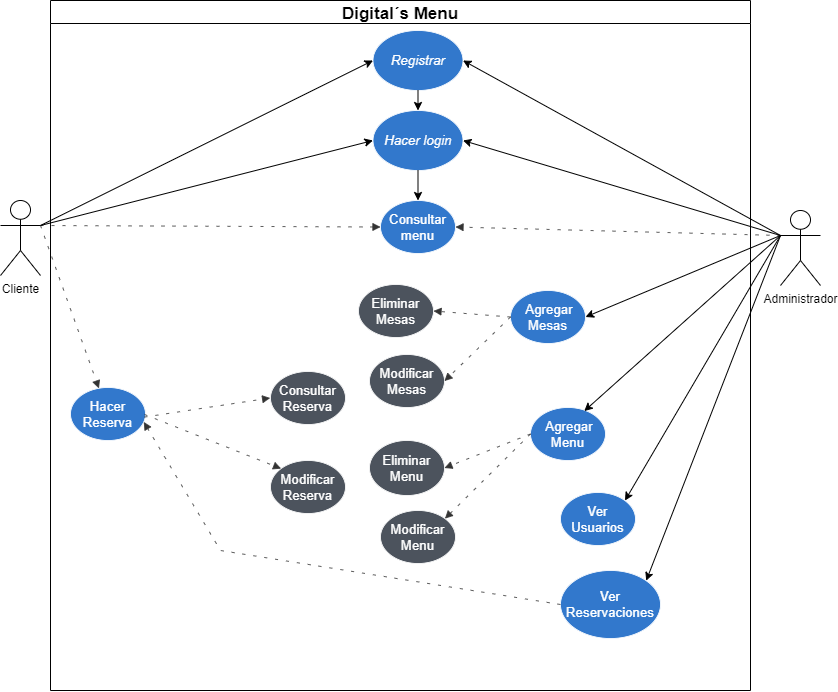

The diagram above was exported from draw.io. Its source (the exported page's mxGraphModel, read from the mxfile embedded in the PNG):
<mxGraphModel dx="877" dy="820" grid="1" gridSize="10" guides="1" tooltips="1" connect="1" arrows="1" fold="1" page="1" pageScale="1" pageWidth="827" pageHeight="1169" math="0" shadow="0">
  <root>
    <mxCell id="0" />
    <mxCell id="1" parent="0" />
    <mxCell id="s7Ha8k921S6wUeaGHsoN-1" value="Digital´s Menu" style="swimlane;fontSize=17;" vertex="1" parent="1">
      <mxGeometry x="70" y="40" width="700" height="690" as="geometry" />
    </mxCell>
    <UserObject label="Hacer login" lucidchartObjectId=".Q4M-m0Nwd3n" id="s7Ha8k921S6wUeaGHsoN-11">
      <mxCell style="html=1;overflow=block;blockSpacing=1;whiteSpace=wrap;ellipse;fontSize=13.3;fontColor=#ffffff;fontStyle=2;align=center;spacing=0;verticalAlign=middle;strokeColor=#ffffff;strokeOpacity=100;fillOpacity=100;rounded=1;absoluteArcSize=1;arcSize=7.5;fillColor=#3278cc;strokeWidth=0.8;" vertex="1" parent="s7Ha8k921S6wUeaGHsoN-1">
        <mxGeometry x="322.5" y="110" width="90" height="60" as="geometry" />
      </mxCell>
    </UserObject>
    <UserObject label="&amp;nbsp;Agregar Menu" lucidchartObjectId="o7nosXjvt9.z" id="s7Ha8k921S6wUeaGHsoN-12">
      <mxCell style="html=1;overflow=block;blockSpacing=1;whiteSpace=wrap;ellipse;fontSize=13.3;fontColor=#ffffff;align=center;spacing=0;verticalAlign=middle;strokeColor=#ffffff;strokeOpacity=100;fillOpacity=100;rounded=1;absoluteArcSize=1;arcSize=7.5;fillColor=#3278cc;strokeWidth=0.8;" vertex="1" parent="s7Ha8k921S6wUeaGHsoN-1">
        <mxGeometry x="480" y="407" width="75" height="53" as="geometry" />
      </mxCell>
    </UserObject>
    <UserObject label="Consultar menu" lucidchartObjectId="V8nomu9vSPE-" id="s7Ha8k921S6wUeaGHsoN-14">
      <mxCell style="html=1;overflow=block;blockSpacing=1;whiteSpace=wrap;ellipse;fontSize=13.3;fontColor=#ffffff;align=center;spacing=0;verticalAlign=middle;strokeColor=#ffffff;strokeOpacity=100;fillOpacity=100;rounded=1;absoluteArcSize=1;arcSize=7.5;fillColor=#3278cc;strokeWidth=0.8;" vertex="1" parent="s7Ha8k921S6wUeaGHsoN-1">
        <mxGeometry x="330" y="200" width="75" height="53" as="geometry" />
      </mxCell>
    </UserObject>
    <UserObject label="Hacer Reserva" lucidchartObjectId="f9no3LP69toc" id="s7Ha8k921S6wUeaGHsoN-15">
      <mxCell style="points=[[0.46,0.514,0]];html=1;overflow=block;blockSpacing=1;whiteSpace=wrap;ellipse;fontSize=13.3;fontColor=#ffffff;align=center;spacing=0;verticalAlign=middle;strokeColor=#ffffff;strokeOpacity=100;fillOpacity=100;rounded=1;absoluteArcSize=1;arcSize=7.5;fillColor=#3278cc;strokeWidth=0.8;" vertex="1" parent="s7Ha8k921S6wUeaGHsoN-1">
        <mxGeometry x="20" y="387" width="75" height="53" as="geometry" />
      </mxCell>
    </UserObject>
    <UserObject label="Consultar Reserva" lucidchartObjectId="r9no1Fy925PU" id="s7Ha8k921S6wUeaGHsoN-16">
      <mxCell style="html=1;overflow=block;blockSpacing=1;whiteSpace=wrap;ellipse;fontSize=13.3;fontColor=#ffffff;align=center;spacing=0;verticalAlign=middle;strokeColor=#ffffff;strokeOpacity=100;fillOpacity=100;rounded=1;absoluteArcSize=1;arcSize=7.5;fillColor=#4c535d;strokeWidth=0.8;" vertex="1" parent="s7Ha8k921S6wUeaGHsoN-1">
        <mxGeometry x="220" y="371" width="75" height="53" as="geometry" />
      </mxCell>
    </UserObject>
    <UserObject label="" lucidchartObjectId="b_noj7viwlPh" id="s7Ha8k921S6wUeaGHsoN-17">
      <mxCell style="html=1;jettySize=18;whiteSpace=wrap;fontSize=13;strokeColor=#333333;strokeOpacity=100;dashed=1;fixDash=1;dashPattern=3 8;strokeWidth=0.8;rounded=0;startArrow=none;endArrow=block;endFill=1;entryX=-0.005;entryY=0.5;entryPerimeter=0;exitX=0.986;exitY=0.558;exitDx=0;exitDy=0;exitPerimeter=0;" edge="1" parent="s7Ha8k921S6wUeaGHsoN-1" source="s7Ha8k921S6wUeaGHsoN-15" target="s7Ha8k921S6wUeaGHsoN-16">
        <mxGeometry width="100" height="100" relative="1" as="geometry">
          <Array as="points" />
          <mxPoint x="170" y="360" as="sourcePoint" />
        </mxGeometry>
      </mxCell>
    </UserObject>
    <UserObject label="Modificar Menu" lucidchartObjectId="iuoovbKJOgFa" id="s7Ha8k921S6wUeaGHsoN-19">
      <mxCell style="html=1;overflow=block;blockSpacing=1;whiteSpace=wrap;ellipse;fontSize=13.3;fontColor=#ffffff;align=center;spacing=0;verticalAlign=middle;strokeColor=#ffffff;strokeOpacity=100;fillOpacity=100;rounded=1;absoluteArcSize=1;arcSize=7.5;fillColor=#4c535d;strokeWidth=0.8;" vertex="1" parent="s7Ha8k921S6wUeaGHsoN-1">
        <mxGeometry x="330" y="510" width="75" height="53" as="geometry" />
      </mxCell>
    </UserObject>
    <UserObject label="" lucidchartObjectId="ZuooIDiHBQ7z" id="s7Ha8k921S6wUeaGHsoN-20">
      <mxCell style="html=1;jettySize=18;whiteSpace=wrap;fontSize=13;strokeColor=#333333;strokeOpacity=100;dashed=1;fixDash=1;dashPattern=3 8;strokeWidth=0.8;rounded=0;startArrow=none;endArrow=block;endFill=1;entryX=1;entryY=0;entryDx=0;entryDy=0;exitX=0;exitY=0.5;exitDx=0;exitDy=0;" edge="1" parent="s7Ha8k921S6wUeaGHsoN-1" source="s7Ha8k921S6wUeaGHsoN-12" target="s7Ha8k921S6wUeaGHsoN-19">
        <mxGeometry width="100" height="100" relative="1" as="geometry">
          <Array as="points" />
          <mxPoint x="475" y="485" as="sourcePoint" />
        </mxGeometry>
      </mxCell>
    </UserObject>
    <UserObject label="Modificar Reserva" lucidchartObjectId="dMooS~8V~.h1" id="s7Ha8k921S6wUeaGHsoN-23">
      <mxCell style="html=1;overflow=block;blockSpacing=1;whiteSpace=wrap;ellipse;fontSize=13.3;fontColor=#ffffff;align=center;spacing=0;verticalAlign=middle;strokeColor=#ffffff;strokeOpacity=100;fillOpacity=100;rounded=1;absoluteArcSize=1;arcSize=7.5;fillColor=#4c535d;strokeWidth=0.8;" vertex="1" parent="s7Ha8k921S6wUeaGHsoN-1">
        <mxGeometry x="220" y="460" width="75" height="53" as="geometry" />
      </mxCell>
    </UserObject>
    <UserObject label="" lucidchartObjectId="PNooWx9mHRJ8" id="s7Ha8k921S6wUeaGHsoN-24">
      <mxCell style="html=1;jettySize=18;whiteSpace=wrap;fontSize=13;strokeColor=#333333;strokeOpacity=100;dashed=1;fixDash=1;dashPattern=3 8;strokeWidth=0.8;rounded=0;startArrow=none;endArrow=block;endFill=1;entryX=0;entryY=0;exitX=0.987;exitY=0.509;exitDx=0;exitDy=0;exitPerimeter=0;entryDx=0;entryDy=0;" edge="1" parent="s7Ha8k921S6wUeaGHsoN-1" source="s7Ha8k921S6wUeaGHsoN-15" target="s7Ha8k921S6wUeaGHsoN-23">
        <mxGeometry width="100" height="100" relative="1" as="geometry">
          <Array as="points" />
        </mxGeometry>
      </mxCell>
    </UserObject>
    <UserObject label="Eliminar Menu" lucidchartObjectId="XW3Sk~y123KK" id="s7Ha8k921S6wUeaGHsoN-27">
      <mxCell style="html=1;overflow=block;blockSpacing=1;whiteSpace=wrap;ellipse;fontSize=13.3;fontColor=#ffffff;align=center;spacing=0;verticalAlign=middle;strokeColor=#ffffff;strokeOpacity=100;fillOpacity=100;rounded=1;absoluteArcSize=1;arcSize=7.5;fillColor=#4c535d;strokeWidth=0.8;" vertex="1" parent="s7Ha8k921S6wUeaGHsoN-1">
        <mxGeometry x="319" y="440" width="75" height="55" as="geometry" />
      </mxCell>
    </UserObject>
    <UserObject label="" lucidchartObjectId="ZuooIDiHBQ7z" id="s7Ha8k921S6wUeaGHsoN-31">
      <mxCell style="html=1;jettySize=18;whiteSpace=wrap;fontSize=13;strokeColor=#333333;strokeOpacity=100;dashed=1;fixDash=1;dashPattern=3 8;strokeWidth=0.8;rounded=0;startArrow=none;endArrow=block;endFill=1;entryX=1;entryY=0.5;entryDx=0;entryDy=0;exitX=0;exitY=0.5;exitDx=0;exitDy=0;" edge="1" parent="s7Ha8k921S6wUeaGHsoN-1" source="s7Ha8k921S6wUeaGHsoN-12" target="s7Ha8k921S6wUeaGHsoN-27">
        <mxGeometry width="100" height="100" relative="1" as="geometry">
          <Array as="points" />
          <mxPoint x="464" y="590" as="sourcePoint" />
          <mxPoint x="389.0909789064018" y="552.8144472549609" as="targetPoint" />
        </mxGeometry>
      </mxCell>
    </UserObject>
    <UserObject label="Registrar" lucidchartObjectId=".Q4M-m0Nwd3n" id="s7Ha8k921S6wUeaGHsoN-38">
      <mxCell style="html=1;overflow=block;blockSpacing=1;whiteSpace=wrap;ellipse;fontSize=13.3;fontColor=#ffffff;fontStyle=2;align=center;spacing=0;verticalAlign=middle;strokeColor=#ffffff;strokeOpacity=100;fillOpacity=100;rounded=1;absoluteArcSize=1;arcSize=7.5;fillColor=#3278cc;strokeWidth=0.8;" vertex="1" parent="s7Ha8k921S6wUeaGHsoN-1">
        <mxGeometry x="322.5" y="30" width="90" height="60" as="geometry" />
      </mxCell>
    </UserObject>
    <mxCell id="s7Ha8k921S6wUeaGHsoN-40" value="" style="endArrow=classic;html=1;rounded=0;entryX=0.5;entryY=0;entryDx=0;entryDy=0;exitX=0.5;exitY=1;exitDx=0;exitDy=0;" edge="1" parent="s7Ha8k921S6wUeaGHsoN-1" source="s7Ha8k921S6wUeaGHsoN-38" target="s7Ha8k921S6wUeaGHsoN-11">
      <mxGeometry width="50" height="50" relative="1" as="geometry">
        <mxPoint x="729.9999999999998" y="255" as="sourcePoint" />
        <mxPoint x="422.5" y="160" as="targetPoint" />
        <Array as="points" />
      </mxGeometry>
    </mxCell>
    <mxCell id="s7Ha8k921S6wUeaGHsoN-41" value="" style="endArrow=classic;html=1;rounded=0;entryX=0.5;entryY=0;entryDx=0;entryDy=0;exitX=0.5;exitY=1;exitDx=0;exitDy=0;" edge="1" parent="s7Ha8k921S6wUeaGHsoN-1" source="s7Ha8k921S6wUeaGHsoN-11" target="s7Ha8k921S6wUeaGHsoN-14">
      <mxGeometry width="50" height="50" relative="1" as="geometry">
        <mxPoint x="377.5" y="100" as="sourcePoint" />
        <mxPoint x="377.5" y="120" as="targetPoint" />
        <Array as="points" />
      </mxGeometry>
    </mxCell>
    <UserObject label="&amp;nbsp;Agregar Mesas" lucidchartObjectId="o7nosXjvt9.z" id="s7Ha8k921S6wUeaGHsoN-42">
      <mxCell style="html=1;overflow=block;blockSpacing=1;whiteSpace=wrap;ellipse;fontSize=13.3;fontColor=#ffffff;align=center;spacing=0;verticalAlign=middle;strokeColor=#ffffff;strokeOpacity=100;fillOpacity=100;rounded=1;absoluteArcSize=1;arcSize=7.5;fillColor=#3278cc;strokeWidth=0.8;" vertex="1" parent="s7Ha8k921S6wUeaGHsoN-1">
        <mxGeometry x="460" y="290" width="75" height="53" as="geometry" />
      </mxCell>
    </UserObject>
    <UserObject label="Modificar Mesas" lucidchartObjectId="iuoovbKJOgFa" id="s7Ha8k921S6wUeaGHsoN-43">
      <mxCell style="html=1;overflow=block;blockSpacing=1;whiteSpace=wrap;ellipse;fontSize=13.3;fontColor=#ffffff;align=center;spacing=0;verticalAlign=middle;strokeColor=#ffffff;strokeOpacity=100;fillOpacity=100;rounded=1;absoluteArcSize=1;arcSize=7.5;fillColor=#4c535d;strokeWidth=0.8;" vertex="1" parent="s7Ha8k921S6wUeaGHsoN-1">
        <mxGeometry x="319" y="354" width="75" height="53" as="geometry" />
      </mxCell>
    </UserObject>
    <UserObject label="Eliminar Mesas" lucidchartObjectId="XW3Sk~y123KK" id="s7Ha8k921S6wUeaGHsoN-44">
      <mxCell style="html=1;overflow=block;blockSpacing=1;whiteSpace=wrap;ellipse;fontSize=13.3;fontColor=#ffffff;align=center;spacing=0;verticalAlign=middle;strokeColor=#ffffff;strokeOpacity=100;fillOpacity=100;rounded=1;absoluteArcSize=1;arcSize=7.5;fillColor=#4c535d;strokeWidth=0.8;" vertex="1" parent="s7Ha8k921S6wUeaGHsoN-1">
        <mxGeometry x="308" y="284" width="75" height="53" as="geometry" />
      </mxCell>
    </UserObject>
    <UserObject label="" lucidchartObjectId="ZuooIDiHBQ7z" id="s7Ha8k921S6wUeaGHsoN-47">
      <mxCell style="html=1;jettySize=18;whiteSpace=wrap;fontSize=13;strokeColor=#333333;strokeOpacity=100;dashed=1;fixDash=1;dashPattern=3 8;strokeWidth=0.8;rounded=0;startArrow=none;endArrow=block;endFill=1;exitX=0;exitY=0.5;entryX=1;entryY=0.5;entryDx=0;entryDy=0;exitDx=0;exitDy=0;" edge="1" parent="s7Ha8k921S6wUeaGHsoN-1" source="s7Ha8k921S6wUeaGHsoN-42" target="s7Ha8k921S6wUeaGHsoN-44">
        <mxGeometry width="100" height="100" relative="1" as="geometry">
          <Array as="points" />
          <mxPoint x="500.99999999999795" y="567.5" as="sourcePoint" />
          <mxPoint x="404.9999999999977" y="514.5" as="targetPoint" />
        </mxGeometry>
      </mxCell>
    </UserObject>
    <UserObject label="" lucidchartObjectId="ZuooIDiHBQ7z" id="s7Ha8k921S6wUeaGHsoN-48">
      <mxCell style="html=1;jettySize=18;whiteSpace=wrap;fontSize=13;strokeColor=#333333;strokeOpacity=100;dashed=1;fixDash=1;dashPattern=3 8;strokeWidth=0.8;rounded=0;startArrow=none;endArrow=block;endFill=1;exitX=0;exitY=0.5;entryX=1;entryY=0.5;entryDx=0;entryDy=0;exitDx=0;exitDy=0;" edge="1" parent="s7Ha8k921S6wUeaGHsoN-1" source="s7Ha8k921S6wUeaGHsoN-42" target="s7Ha8k921S6wUeaGHsoN-43">
        <mxGeometry width="100" height="100" relative="1" as="geometry">
          <Array as="points" />
          <mxPoint x="510.99999999999795" y="577.5" as="sourcePoint" />
          <mxPoint x="414.9999999999977" y="524.5" as="targetPoint" />
        </mxGeometry>
      </mxCell>
    </UserObject>
    <UserObject label="Ver Usuarios" lucidchartObjectId="o7nosXjvt9.z" id="s7Ha8k921S6wUeaGHsoN-51">
      <mxCell style="html=1;overflow=block;blockSpacing=1;whiteSpace=wrap;ellipse;fontSize=13.3;fontColor=#ffffff;align=center;spacing=0;verticalAlign=middle;strokeColor=#ffffff;strokeOpacity=100;fillOpacity=100;rounded=1;absoluteArcSize=1;arcSize=7.5;fillColor=#3278cc;strokeWidth=0.8;" vertex="1" parent="s7Ha8k921S6wUeaGHsoN-1">
        <mxGeometry x="510" y="492" width="75" height="53" as="geometry" />
      </mxCell>
    </UserObject>
    <UserObject label="Ver Reservaciones" lucidchartObjectId="o7nosXjvt9.z" id="s7Ha8k921S6wUeaGHsoN-52">
      <mxCell style="html=1;overflow=block;blockSpacing=1;whiteSpace=wrap;ellipse;fontSize=13.3;fontColor=#ffffff;align=center;spacing=0;verticalAlign=middle;strokeColor=#ffffff;strokeOpacity=100;fillOpacity=100;rounded=1;absoluteArcSize=1;arcSize=7.5;fillColor=#3278cc;strokeWidth=0.8;" vertex="1" parent="s7Ha8k921S6wUeaGHsoN-1">
        <mxGeometry x="510" y="570" width="100" height="68" as="geometry" />
      </mxCell>
    </UserObject>
    <UserObject label="" lucidchartObjectId="ZuooIDiHBQ7z" id="s7Ha8k921S6wUeaGHsoN-53">
      <mxCell style="html=1;jettySize=18;whiteSpace=wrap;fontSize=13;strokeColor=#333333;strokeOpacity=100;dashed=1;fixDash=1;dashPattern=3 8;strokeWidth=0.8;rounded=0;startArrow=none;endArrow=block;endFill=1;entryX=0.978;entryY=0.651;entryDx=0;entryDy=0;exitX=0;exitY=0.5;exitDx=0;exitDy=0;entryPerimeter=0;" edge="1" parent="s7Ha8k921S6wUeaGHsoN-1" source="s7Ha8k921S6wUeaGHsoN-52" target="s7Ha8k921S6wUeaGHsoN-15">
        <mxGeometry width="100" height="100" relative="1" as="geometry">
          <Array as="points">
            <mxPoint x="170" y="550" />
          </Array>
          <mxPoint x="490.0000000000002" y="443.5" as="sourcePoint" />
          <mxPoint x="403.9600778160682" y="527.7218802595646" as="targetPoint" />
        </mxGeometry>
      </mxCell>
    </UserObject>
    <mxCell id="s7Ha8k921S6wUeaGHsoN-2" value="Cliente" style="shape=umlActor;verticalLabelPosition=bottom;verticalAlign=top;html=1;outlineConnect=0;" vertex="1" parent="1">
      <mxGeometry x="20" y="240" width="40" height="75" as="geometry" />
    </mxCell>
    <mxCell id="s7Ha8k921S6wUeaGHsoN-10" value="Administrador" style="shape=umlActor;verticalLabelPosition=bottom;verticalAlign=top;html=1;outlineConnect=0;" vertex="1" parent="1">
      <mxGeometry x="800" y="250" width="40" height="75" as="geometry" />
    </mxCell>
    <UserObject label="" lucidchartObjectId="piooMRuh7BNM" id="s7Ha8k921S6wUeaGHsoN-18">
      <mxCell style="html=1;jettySize=18;whiteSpace=wrap;fontSize=13;strokeColor=#333333;strokeOpacity=100;dashed=1;fixDash=1;dashPattern=3 8;strokeWidth=0.8;rounded=0;startArrow=none;endArrow=block;endFill=1;exitX=0;exitY=0.3333333333333333;exitPerimeter=0;entryX=1;entryY=0.5;exitDx=0;exitDy=0;entryDx=0;entryDy=0;" edge="1" parent="1" source="s7Ha8k921S6wUeaGHsoN-10" target="s7Ha8k921S6wUeaGHsoN-14">
        <mxGeometry width="100" height="100" relative="1" as="geometry">
          <Array as="points" />
        </mxGeometry>
      </mxCell>
    </UserObject>
    <UserObject label="" lucidchartObjectId="piooMRuh7BNM" id="s7Ha8k921S6wUeaGHsoN-32">
      <mxCell style="html=1;jettySize=18;whiteSpace=wrap;fontSize=13;strokeColor=#333333;strokeOpacity=100;dashed=1;fixDash=1;dashPattern=3 8;strokeWidth=0.8;rounded=0;startArrow=none;endArrow=block;endFill=1;exitX=1;exitY=0.3333333333333333;exitPerimeter=0;entryX=0;entryY=0.5;exitDx=0;exitDy=0;entryDx=0;entryDy=0;" edge="1" parent="1" source="s7Ha8k921S6wUeaGHsoN-2" target="s7Ha8k921S6wUeaGHsoN-14">
        <mxGeometry width="100" height="100" relative="1" as="geometry">
          <Array as="points" />
          <mxPoint x="635" y="300" as="sourcePoint" />
          <mxPoint x="270" y="331.5" as="targetPoint" />
        </mxGeometry>
      </mxCell>
    </UserObject>
    <mxCell id="lTLTMgE2p1TNjrPw3CbC-70" value="" style="endArrow=classic;html=1;rounded=0;entryX=0.717;entryY=0.067;entryDx=0;entryDy=0;entryPerimeter=0;exitX=0;exitY=0.3333333333333333;exitDx=0;exitDy=0;exitPerimeter=0;" edge="1" parent="1" source="s7Ha8k921S6wUeaGHsoN-10" target="s7Ha8k921S6wUeaGHsoN-12">
      <mxGeometry width="50" height="50" relative="1" as="geometry">
        <mxPoint x="790" y="280" as="sourcePoint" />
        <mxPoint x="720" y="333" as="targetPoint" />
      </mxGeometry>
    </mxCell>
    <UserObject label="" lucidchartObjectId="piooMRuh7BNM" id="s7Ha8k921S6wUeaGHsoN-37">
      <mxCell style="html=1;jettySize=18;whiteSpace=wrap;fontSize=13;strokeColor=#333333;strokeOpacity=100;dashed=1;fixDash=1;dashPattern=3 8;strokeWidth=0.8;rounded=0;startArrow=none;endArrow=block;endFill=1;exitX=1;exitY=0.3333333333333333;exitPerimeter=0;exitDx=0;exitDy=0;" edge="1" parent="1" source="s7Ha8k921S6wUeaGHsoN-2" target="s7Ha8k921S6wUeaGHsoN-15">
        <mxGeometry width="100" height="100" relative="1" as="geometry">
          <Array as="points" />
          <mxPoint x="70" y="275" as="sourcePoint" />
          <mxPoint x="360" y="316.5" as="targetPoint" />
        </mxGeometry>
      </mxCell>
    </UserObject>
    <mxCell id="lTLTMgE2p1TNjrPw3CbC-72" value="" style="endArrow=classic;html=1;rounded=0;entryX=1;entryY=0.5;entryDx=0;entryDy=0;exitX=0;exitY=0.3333333333333333;exitDx=0;exitDy=0;exitPerimeter=0;" edge="1" parent="1" source="s7Ha8k921S6wUeaGHsoN-10" target="s7Ha8k921S6wUeaGHsoN-11">
      <mxGeometry width="50" height="50" relative="1" as="geometry">
        <mxPoint x="790" y="270" as="sourcePoint" />
        <mxPoint x="700" y="210" as="targetPoint" />
        <Array as="points" />
      </mxGeometry>
    </mxCell>
    <mxCell id="lTLTMgE2p1TNjrPw3CbC-75" value="" style="endArrow=classic;html=1;rounded=0;entryX=1;entryY=0.5;entryDx=0;entryDy=0;exitX=0;exitY=0.3333333333333333;exitDx=0;exitDy=0;exitPerimeter=0;" edge="1" parent="1" source="s7Ha8k921S6wUeaGHsoN-10" target="s7Ha8k921S6wUeaGHsoN-38">
      <mxGeometry width="50" height="50" relative="1" as="geometry">
        <mxPoint x="720" y="230" as="sourcePoint" />
        <mxPoint x="726" y="180" as="targetPoint" />
      </mxGeometry>
    </mxCell>
    <mxCell id="s7Ha8k921S6wUeaGHsoN-39" value="" style="endArrow=classic;html=1;rounded=0;entryX=0;entryY=0.5;entryDx=0;entryDy=0;exitX=1;exitY=0.3333333333333333;exitDx=0;exitDy=0;exitPerimeter=0;" edge="1" parent="1" source="s7Ha8k921S6wUeaGHsoN-2" target="s7Ha8k921S6wUeaGHsoN-38">
      <mxGeometry width="50" height="50" relative="1" as="geometry">
        <mxPoint x="664.9999999999998" y="290.025" as="sourcePoint" />
        <mxPoint x="340" y="140" as="targetPoint" />
      </mxGeometry>
    </mxCell>
    <mxCell id="lTLTMgE2p1TNjrPw3CbC-73" value="" style="endArrow=classic;html=1;rounded=0;entryX=0;entryY=0.5;entryDx=0;entryDy=0;exitX=1;exitY=0.3333333333333333;exitDx=0;exitDy=0;exitPerimeter=0;" edge="1" parent="1" source="s7Ha8k921S6wUeaGHsoN-2" target="s7Ha8k921S6wUeaGHsoN-11">
      <mxGeometry width="50" height="50" relative="1" as="geometry">
        <mxPoint x="60" y="260" as="sourcePoint" />
        <mxPoint x="110" y="210" as="targetPoint" />
      </mxGeometry>
    </mxCell>
    <mxCell id="s7Ha8k921S6wUeaGHsoN-49" value="" style="endArrow=classic;html=1;rounded=0;entryX=1;entryY=0.5;entryDx=0;entryDy=0;exitX=0;exitY=0.3333333333333333;exitDx=0;exitDy=0;exitPerimeter=0;" edge="1" parent="1" source="s7Ha8k921S6wUeaGHsoN-10" target="s7Ha8k921S6wUeaGHsoN-42">
      <mxGeometry width="50" height="50" relative="1" as="geometry">
        <mxPoint x="799.9999999999998" y="285" as="sourcePoint" />
        <mxPoint x="714.7750000000001" y="562.5509999999999" as="targetPoint" />
      </mxGeometry>
    </mxCell>
    <mxCell id="lTLTMgE2p1TNjrPw3CbC-78" value="" style="endArrow=classic;html=1;rounded=0;entryX=1;entryY=0;entryDx=0;entryDy=0;exitX=0;exitY=0.3333333333333333;exitDx=0;exitDy=0;exitPerimeter=0;" edge="1" parent="1" source="s7Ha8k921S6wUeaGHsoN-10" target="s7Ha8k921S6wUeaGHsoN-51">
      <mxGeometry width="50" height="50" relative="1" as="geometry">
        <mxPoint x="800" y="280" as="sourcePoint" />
        <mxPoint x="730" y="410" as="targetPoint" />
      </mxGeometry>
    </mxCell>
    <mxCell id="lTLTMgE2p1TNjrPw3CbC-79" value="" style="endArrow=classic;html=1;rounded=0;entryX=1;entryY=0;entryDx=0;entryDy=0;exitX=0;exitY=0.3333333333333333;exitDx=0;exitDy=0;exitPerimeter=0;" edge="1" parent="1" source="s7Ha8k921S6wUeaGHsoN-10" target="s7Ha8k921S6wUeaGHsoN-52">
      <mxGeometry width="50" height="50" relative="1" as="geometry">
        <mxPoint x="800" y="290" as="sourcePoint" />
        <mxPoint x="730" y="511.5" as="targetPoint" />
      </mxGeometry>
    </mxCell>
  </root>
</mxGraphModel>